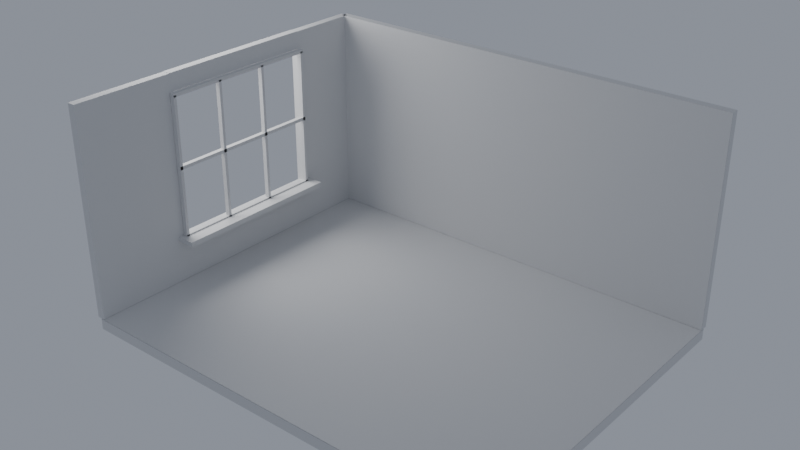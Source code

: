 # Source: architectural-lighting.blend  (saved by Blender 5.2.44; exported with 4.5.12 LTS)
import bpy
from mathutils import Matrix  # noqa: F401  (used for matrix-valued properties, if any)

bpy.ops.wm.read_factory_settings(use_empty=True)
scene = bpy.context.scene
scene.name = 'Scene'

# ---- materials (node trees are filled in below, after node groups)
mat_neutral_architectural_bounce = bpy.data.materials.new('Neutral architectural bounce')
mat_floor_bake_material = bpy.data.materials.new('floor bake material')
mat_back_wall_bake_material = bpy.data.materials.new('back-wall bake material')

# ---- material node trees
mat_neutral_architectural_bounce.use_nodes = True; mat_neutral_architectural_bounce.node_tree.nodes.clear()
_N = mat_neutral_architectural_bounce.node_tree.nodes; _L = mat_neutral_architectural_bounce.node_tree.links
n0 = _N.new('ShaderNodeBsdfPrincipled'); n0.name = 'Principled BSDF'; n0.location = (-200, 100)
n0.inputs[0].default_value = (0.72, 0.72, 0.72, 1.0)
n0.inputs[2].default_value = 1.0
n0.inputs[10].default_value = 0.005
n1 = _N.new('ShaderNodeOutputMaterial'); n1.name = 'Material Output'; n1.location = (200, 100)
_L.new(n0.outputs[0], n1.inputs[0])
n1.is_active_output = True
mat_floor_bake_material.use_nodes = True; mat_floor_bake_material.node_tree.nodes.clear()
_N = mat_floor_bake_material.node_tree.nodes; _L = mat_floor_bake_material.node_tree.links
n0 = _N.new('ShaderNodeBsdfPrincipled'); n0.name = 'Principled BSDF'; n0.location = (-200, 100)
n0.inputs[0].default_value = (0.72, 0.72, 0.72, 1.0)
n0.inputs[2].default_value = 1.0
n0.inputs[10].default_value = 0.005
n1 = _N.new('ShaderNodeOutputMaterial'); n1.name = 'Material Output'; n1.location = (200, 100)
_L.new(n0.outputs[0], n1.inputs[0])
n1.is_active_output = True
mat_back_wall_bake_material.use_nodes = True; mat_back_wall_bake_material.node_tree.nodes.clear()
_N = mat_back_wall_bake_material.node_tree.nodes; _L = mat_back_wall_bake_material.node_tree.links
n0 = _N.new('ShaderNodeBsdfPrincipled'); n0.name = 'Principled BSDF'; n0.location = (-200, 100)
n0.inputs[0].default_value = (0.72, 0.72, 0.72, 1.0)
n0.inputs[2].default_value = 1.0
n0.inputs[10].default_value = 0.005
n1 = _N.new('ShaderNodeOutputMaterial'); n1.name = 'Material Output'; n1.location = (200, 100)
_L.new(n0.outputs[0], n1.inputs[0])
n1.is_active_output = True

# ---- world
world_soft_exterior_sky = bpy.data.worlds.new('Soft exterior sky'); scene.world = world_soft_exterior_sky
world_soft_exterior_sky.use_nodes = True; world_soft_exterior_sky.node_tree.nodes.clear()
_N = world_soft_exterior_sky.node_tree.nodes; _L = world_soft_exterior_sky.node_tree.links
n0 = _N.new('ShaderNodeBackground'); n0.name = 'Background'; n0.location = (-200, 100)
n0.inputs[0].default_value = (0.78, 0.85, 1.0, 1.0)
n0.inputs[1].default_value = 0.35
n1 = _N.new('ShaderNodeOutputWorld'); n1.name = 'World Output'; n1.location = (200, 100)
_L.new(n0.outputs[0], n1.inputs[0])
n1.is_active_output = True

# ---- lights
light_area = bpy.data.lights.new('Area', 'AREA')
light_area.energy = 180.0
light_area.shape = 'DISK'
light_area.size = 4.0
light_area.size_y = 1.0

# ---- meshes
me_cube = bpy.data.meshes.new('Cube')
me_cube.from_pydata([(-3.2, -0.06, -1.55), (-3.2, -0.06, 1.55), (-3.2, 0.06, -1.55), (-3.2, 0.06, 1.55), (3.2, -0.06, -1.55), (3.2, -0.06, 1.55), (3.2, 0.06, -1.55), (3.2, 0.06, 1.55)], [], [(0, 1, 3, 2), (2, 3, 7, 6), (6, 7, 5, 4), (4, 5, 1, 0), (2, 6, 4, 0), (7, 3, 1, 5)])
_uv = me_cube.uv_layers.new(name='UVMap')
_uv.uv.foreach_set('vector', [0.375, 0.0, 0.625, 0.0, 0.625, 0.25, 0.375, 0.25, 0.375, 0.25, 0.625, 0.25, 0.625, 0.5, 0.375, 0.5, 0.375, 0.5, 0.625, 0.5, 0.625, 0.75, 0.375, 0.75, 0.375, 0.75, 0.625, 0.75, 0.625, 1.0, 0.375, 1.0, 0.125, 0.5, 0.375, 0.5, 0.375, 0.75, 0.125, 0.75, 0.625, 0.5, 0.875, 0.5, 0.875, 0.75, 0.625, 0.75])
me_cube.materials.append(mat_neutral_architectural_bounce)
me_cube.update()
me_cube_001 = bpy.data.meshes.new('Cube.001')
me_cube_001.from_pydata([(-0.06, -0.55, -1.55), (-0.06, -0.55, 1.55), (-0.06, 0.55, -1.55), (-0.06, 0.55, 1.55), (0.06, -0.55, -1.55), (0.06, -0.55, 1.55), (0.06, 0.55, -1.55), (0.06, 0.55, 1.55)], [], [(0, 1, 3, 2), (2, 3, 7, 6), (6, 7, 5, 4), (4, 5, 1, 0), (2, 6, 4, 0), (7, 3, 1, 5)])
_uv = me_cube_001.uv_layers.new(name='UVMap')
_uv.uv.foreach_set('vector', [0.375, 0.0, 0.625, 0.0, 0.625, 0.25, 0.375, 0.25, 0.375, 0.25, 0.625, 0.25, 0.625, 0.5, 0.375, 0.5, 0.375, 0.5, 0.625, 0.5, 0.625, 0.75, 0.375, 0.75, 0.375, 0.75, 0.625, 0.75, 0.625, 1.0, 0.375, 1.0, 0.125, 0.5, 0.375, 0.5, 0.375, 0.75, 0.125, 0.75, 0.625, 0.5, 0.875, 0.5, 0.875, 0.75, 0.625, 0.75])
me_cube_001.materials.append(mat_neutral_architectural_bounce)
me_cube_001.update()
me_cube_002 = bpy.data.meshes.new('Cube.002')
me_cube_002.from_pydata([(-0.06, -0.75, -1.55), (-0.06, -0.75, 1.55), (-0.06, 0.75, -1.55), (-0.06, 0.75, 1.55), (0.06, -0.75, -1.55), (0.06, -0.75, 1.55), (0.06, 0.75, -1.55), (0.06, 0.75, 1.55)], [], [(0, 1, 3, 2), (2, 3, 7, 6), (6, 7, 5, 4), (4, 5, 1, 0), (2, 6, 4, 0), (7, 3, 1, 5)])
_uv = me_cube_002.uv_layers.new(name='UVMap')
_uv.uv.foreach_set('vector', [0.375, 0.0, 0.625, 0.0, 0.625, 0.25, 0.375, 0.25, 0.375, 0.25, 0.625, 0.25, 0.625, 0.5, 0.375, 0.5, 0.375, 0.5, 0.625, 0.5, 0.625, 0.75, 0.375, 0.75, 0.375, 0.75, 0.625, 0.75, 0.625, 1.0, 0.375, 1.0, 0.125, 0.5, 0.375, 0.5, 0.375, 0.75, 0.125, 0.75, 0.625, 0.5, 0.875, 0.5, 0.875, 0.75, 0.625, 0.75])
me_cube_002.materials.append(mat_neutral_architectural_bounce)
me_cube_002.update()
me_cube_003 = bpy.data.meshes.new('Cube.003')
me_cube_003.from_pydata([(-0.06, -1.2, -0.34), (-0.06, -1.2, 0.34), (-0.06, 1.2, -0.34), (-0.06, 1.2, 0.34), (0.06, -1.2, -0.34), (0.06, -1.2, 0.34), (0.06, 1.2, -0.34), (0.06, 1.2, 0.34)], [], [(0, 1, 3, 2), (2, 3, 7, 6), (6, 7, 5, 4), (4, 5, 1, 0), (2, 6, 4, 0), (7, 3, 1, 5)])
_uv = me_cube_003.uv_layers.new(name='UVMap')
_uv.uv.foreach_set('vector', [0.375, 0.0, 0.625, 0.0, 0.625, 0.25, 0.375, 0.25, 0.375, 0.25, 0.625, 0.25, 0.625, 0.5, 0.375, 0.5, 0.375, 0.5, 0.625, 0.5, 0.625, 0.75, 0.375, 0.75, 0.375, 0.75, 0.625, 0.75, 0.625, 1.0, 0.375, 1.0, 0.125, 0.5, 0.375, 0.5, 0.375, 0.75, 0.125, 0.75, 0.625, 0.5, 0.875, 0.5, 0.875, 0.75, 0.625, 0.75])
me_cube_003.materials.append(mat_neutral_architectural_bounce)
me_cube_003.update()
me_cube_004 = bpy.data.meshes.new('Cube.004')
me_cube_004.from_pydata([(-0.06, -1.2, -0.135), (-0.06, -1.2, 0.135), (-0.06, 1.2, -0.135), (-0.06, 1.2, 0.135), (0.06, -1.2, -0.135), (0.06, -1.2, 0.135), (0.06, 1.2, -0.135), (0.06, 1.2, 0.135)], [], [(0, 1, 3, 2), (2, 3, 7, 6), (6, 7, 5, 4), (4, 5, 1, 0), (2, 6, 4, 0), (7, 3, 1, 5)])
_uv = me_cube_004.uv_layers.new(name='UVMap')
_uv.uv.foreach_set('vector', [0.375, 0.0, 0.625, 0.0, 0.625, 0.25, 0.375, 0.25, 0.375, 0.25, 0.625, 0.25, 0.625, 0.5, 0.375, 0.5, 0.375, 0.5, 0.625, 0.5, 0.625, 0.75, 0.375, 0.75, 0.375, 0.75, 0.625, 0.75, 0.625, 1.0, 0.375, 1.0, 0.125, 0.5, 0.375, 0.5, 0.375, 0.75, 0.125, 0.75, 0.625, 0.5, 0.875, 0.5, 0.875, 0.75, 0.625, 0.75])
me_cube_004.materials.append(mat_neutral_architectural_bounce)
me_cube_004.update()
me_cube_005 = bpy.data.meshes.new('Cube.005')
me_cube_005.from_pydata([(-3.2, -2.5, -0.08), (-3.2, -2.5, 0.08), (-3.2, 2.5, -0.08), (-3.2, 2.5, 0.08), (3.2, -2.5, -0.08), (3.2, -2.5, 0.08), (3.2, 2.5, -0.08), (3.2, 2.5, 0.08)], [], [(0, 1, 3, 2), (2, 3, 7, 6), (6, 7, 5, 4), (4, 5, 1, 0), (2, 6, 4, 0), (7, 3, 1, 5)])
_uv = me_cube_005.uv_layers.new(name='UVMap')
_uv.uv.foreach_set('vector', [0.375, 0.0, 0.625, 0.0, 0.625, 0.25, 0.375, 0.25, 0.375, 0.25, 0.625, 0.25, 0.625, 0.5, 0.375, 0.5, 0.375, 0.5, 0.625, 0.5, 0.625, 0.75, 0.375, 0.75, 0.375, 0.75, 0.625, 0.75, 0.625, 1.0, 0.375, 1.0, 0.125, 0.5, 0.375, 0.5, 0.375, 0.75, 0.125, 0.75, 0.625, 0.5, 0.875, 0.5, 0.875, 0.75, 0.625, 0.75])
me_cube_005.materials.append(mat_neutral_architectural_bounce)
me_cube_005.update()
me_cube_006 = bpy.data.meshes.new('Cube.006')
me_cube_006.from_pydata([(-0.035, -0.0225, -1.06), (-0.035, -0.0225, 1.06), (-0.035, 0.0225, -1.06), (-0.035, 0.0225, 1.06), (0.035, -0.0225, -1.06), (0.035, -0.0225, 1.06), (0.035, 0.0225, -1.06), (0.035, 0.0225, 1.06)], [], [(0, 1, 3, 2), (2, 3, 7, 6), (6, 7, 5, 4), (4, 5, 1, 0), (2, 6, 4, 0), (7, 3, 1, 5)])
_uv = me_cube_006.uv_layers.new(name='UVMap')
_uv.uv.foreach_set('vector', [0.375, 0.0, 0.625, 0.0, 0.625, 0.25, 0.375, 0.25, 0.375, 0.25, 0.625, 0.25, 0.625, 0.5, 0.375, 0.5, 0.375, 0.5, 0.625, 0.5, 0.625, 0.75, 0.375, 0.75, 0.375, 0.75, 0.625, 0.75, 0.625, 1.0, 0.375, 1.0, 0.125, 0.5, 0.375, 0.5, 0.375, 0.75, 0.125, 0.75, 0.625, 0.5, 0.875, 0.5, 0.875, 0.75, 0.625, 0.75])
me_cube_006.materials.append(mat_neutral_architectural_bounce)
me_cube_006.update()
me_cube_007 = bpy.data.meshes.new('Cube.007')
me_cube_007.from_pydata([(-0.035, -0.0225, -1.06), (-0.035, -0.0225, 1.06), (-0.035, 0.0225, -1.06), (-0.035, 0.0225, 1.06), (0.035, -0.0225, -1.06), (0.035, -0.0225, 1.06), (0.035, 0.0225, -1.06), (0.035, 0.0225, 1.06)], [], [(0, 1, 3, 2), (2, 3, 7, 6), (6, 7, 5, 4), (4, 5, 1, 0), (2, 6, 4, 0), (7, 3, 1, 5)])
_uv = me_cube_007.uv_layers.new(name='UVMap')
_uv.uv.foreach_set('vector', [0.375, 0.0, 0.625, 0.0, 0.625, 0.25, 0.375, 0.25, 0.375, 0.25, 0.625, 0.25, 0.625, 0.5, 0.375, 0.5, 0.375, 0.5, 0.625, 0.5, 0.625, 0.75, 0.375, 0.75, 0.375, 0.75, 0.625, 0.75, 0.625, 1.0, 0.375, 1.0, 0.125, 0.5, 0.375, 0.5, 0.375, 0.75, 0.125, 0.75, 0.625, 0.5, 0.875, 0.5, 0.875, 0.75, 0.625, 0.75])
me_cube_007.materials.append(mat_neutral_architectural_bounce)
me_cube_007.update()
me_cube_008 = bpy.data.meshes.new('Cube.008')
me_cube_008.from_pydata([(-0.035, -0.0225, -1.06), (-0.035, -0.0225, 1.06), (-0.035, 0.0225, -1.06), (-0.035, 0.0225, 1.06), (0.035, -0.0225, -1.06), (0.035, -0.0225, 1.06), (0.035, 0.0225, -1.06), (0.035, 0.0225, 1.06)], [], [(0, 1, 3, 2), (2, 3, 7, 6), (6, 7, 5, 4), (4, 5, 1, 0), (2, 6, 4, 0), (7, 3, 1, 5)])
_uv = me_cube_008.uv_layers.new(name='UVMap')
_uv.uv.foreach_set('vector', [0.375, 0.0, 0.625, 0.0, 0.625, 0.25, 0.375, 0.25, 0.375, 0.25, 0.625, 0.25, 0.625, 0.5, 0.375, 0.5, 0.375, 0.5, 0.625, 0.5, 0.625, 0.75, 0.375, 0.75, 0.375, 0.75, 0.625, 0.75, 0.625, 1.0, 0.375, 1.0, 0.125, 0.5, 0.375, 0.5, 0.375, 0.75, 0.125, 0.75, 0.625, 0.5, 0.875, 0.5, 0.875, 0.75, 0.625, 0.75])
me_cube_008.materials.append(mat_neutral_architectural_bounce)
me_cube_008.update()
me_cube_009 = bpy.data.meshes.new('Cube.009')
me_cube_009.from_pydata([(-0.035, -0.0225, -1.06), (-0.035, -0.0225, 1.06), (-0.035, 0.0225, -1.06), (-0.035, 0.0225, 1.06), (0.035, -0.0225, -1.06), (0.035, -0.0225, 1.06), (0.035, 0.0225, -1.06), (0.035, 0.0225, 1.06)], [], [(0, 1, 3, 2), (2, 3, 7, 6), (6, 7, 5, 4), (4, 5, 1, 0), (2, 6, 4, 0), (7, 3, 1, 5)])
_uv = me_cube_009.uv_layers.new(name='UVMap')
_uv.uv.foreach_set('vector', [0.375, 0.0, 0.625, 0.0, 0.625, 0.25, 0.375, 0.25, 0.375, 0.25, 0.625, 0.25, 0.625, 0.5, 0.375, 0.5, 0.375, 0.5, 0.625, 0.5, 0.625, 0.75, 0.375, 0.75, 0.375, 0.75, 0.625, 0.75, 0.625, 1.0, 0.375, 1.0, 0.125, 0.5, 0.375, 0.5, 0.375, 0.75, 0.125, 0.75, 0.625, 0.5, 0.875, 0.5, 0.875, 0.75, 0.625, 0.75])
me_cube_009.materials.append(mat_neutral_architectural_bounce)
me_cube_009.update()
me_cube_010 = bpy.data.meshes.new('Cube.010')
me_cube_010.from_pydata([(-0.035, -1.225, -0.025), (-0.035, -1.225, 0.025), (-0.035, 1.225, -0.025), (-0.035, 1.225, 0.025), (0.035, -1.225, -0.025), (0.035, -1.225, 0.025), (0.035, 1.225, -0.025), (0.035, 1.225, 0.025)], [], [(0, 1, 3, 2), (2, 3, 7, 6), (6, 7, 5, 4), (4, 5, 1, 0), (2, 6, 4, 0), (7, 3, 1, 5)])
_uv = me_cube_010.uv_layers.new(name='UVMap')
_uv.uv.foreach_set('vector', [0.375, 0.0, 0.625, 0.0, 0.625, 0.25, 0.375, 0.25, 0.375, 0.25, 0.625, 0.25, 0.625, 0.5, 0.375, 0.5, 0.375, 0.5, 0.625, 0.5, 0.625, 0.75, 0.375, 0.75, 0.375, 0.75, 0.625, 0.75, 0.625, 1.0, 0.375, 1.0, 0.125, 0.5, 0.375, 0.5, 0.375, 0.75, 0.125, 0.75, 0.625, 0.5, 0.875, 0.5, 0.875, 0.75, 0.625, 0.75])
me_cube_010.materials.append(mat_neutral_architectural_bounce)
me_cube_010.update()
me_cube_011 = bpy.data.meshes.new('Cube.011')
me_cube_011.from_pydata([(-0.035, -1.225, -0.025), (-0.035, -1.225, 0.025), (-0.035, 1.225, -0.025), (-0.035, 1.225, 0.025), (0.035, -1.225, -0.025), (0.035, -1.225, 0.025), (0.035, 1.225, -0.025), (0.035, 1.225, 0.025)], [], [(0, 1, 3, 2), (2, 3, 7, 6), (6, 7, 5, 4), (4, 5, 1, 0), (2, 6, 4, 0), (7, 3, 1, 5)])
_uv = me_cube_011.uv_layers.new(name='UVMap')
_uv.uv.foreach_set('vector', [0.375, 0.0, 0.625, 0.0, 0.625, 0.25, 0.375, 0.25, 0.375, 0.25, 0.625, 0.25, 0.625, 0.5, 0.375, 0.5, 0.375, 0.5, 0.625, 0.5, 0.625, 0.75, 0.375, 0.75, 0.375, 0.75, 0.625, 0.75, 0.625, 1.0, 0.375, 1.0, 0.125, 0.5, 0.375, 0.5, 0.375, 0.75, 0.125, 0.75, 0.625, 0.5, 0.875, 0.5, 0.875, 0.75, 0.625, 0.75])
me_cube_011.materials.append(mat_neutral_architectural_bounce)
me_cube_011.update()
me_cube_012 = bpy.data.meshes.new('Cube.012')
me_cube_012.from_pydata([(-0.035, -1.225, -0.025), (-0.035, -1.225, 0.025), (-0.035, 1.225, -0.025), (-0.035, 1.225, 0.025), (0.035, -1.225, -0.025), (0.035, -1.225, 0.025), (0.035, 1.225, -0.025), (0.035, 1.225, 0.025)], [], [(0, 1, 3, 2), (2, 3, 7, 6), (6, 7, 5, 4), (4, 5, 1, 0), (2, 6, 4, 0), (7, 3, 1, 5)])
_uv = me_cube_012.uv_layers.new(name='UVMap')
_uv.uv.foreach_set('vector', [0.375, 0.0, 0.625, 0.0, 0.625, 0.25, 0.375, 0.25, 0.375, 0.25, 0.625, 0.25, 0.625, 0.5, 0.375, 0.5, 0.375, 0.5, 0.625, 0.5, 0.625, 0.75, 0.375, 0.75, 0.375, 0.75, 0.625, 0.75, 0.625, 1.0, 0.375, 1.0, 0.125, 0.5, 0.375, 0.5, 0.375, 0.75, 0.125, 0.75, 0.625, 0.5, 0.875, 0.5, 0.875, 0.75, 0.625, 0.75])
me_cube_012.materials.append(mat_neutral_architectural_bounce)
me_cube_012.update()
me_cube_013 = bpy.data.meshes.new('Cube.013')
me_cube_013.from_pydata([(-0.17, -1.31, -0.035), (-0.17, -1.31, 0.035), (-0.17, 1.31, -0.035), (-0.17, 1.31, 0.035), (0.17, -1.31, -0.035), (0.17, -1.31, 0.035), (0.17, 1.31, -0.035), (0.17, 1.31, 0.035)], [], [(0, 1, 3, 2), (2, 3, 7, 6), (6, 7, 5, 4), (4, 5, 1, 0), (2, 6, 4, 0), (7, 3, 1, 5)])
_uv = me_cube_013.uv_layers.new(name='UVMap')
_uv.uv.foreach_set('vector', [0.375, 0.0, 0.625, 0.0, 0.625, 0.25, 0.375, 0.25, 0.375, 0.25, 0.625, 0.25, 0.625, 0.5, 0.375, 0.5, 0.375, 0.5, 0.625, 0.5, 0.625, 0.75, 0.375, 0.75, 0.375, 0.75, 0.625, 0.75, 0.625, 1.0, 0.375, 1.0, 0.125, 0.5, 0.375, 0.5, 0.375, 0.75, 0.125, 0.75, 0.625, 0.5, 0.875, 0.5, 0.875, 0.75, 0.625, 0.75])
me_cube_013.materials.append(mat_neutral_architectural_bounce)
me_cube_013.update()
me_floor = bpy.data.meshes.new('floor')
me_floor.from_pydata([(-3.2, -2.5, -0.003), (3.2, -2.5, -0.003), (3.2, 2.5, -0.003), (-3.2, 2.5, -0.003)], [], [(0, 1, 2, 3)])
_uv = me_floor.uv_layers.new(name='UVMap')
_uv.uv.foreach_set('vector', [0.0, 0.0, 1.0, 0.0, 1.0, 1.0, 0.0, 1.0])
me_floor.materials.append(mat_floor_bake_material)
me_floor.update()
me_back_wall = bpy.data.meshes.new('back-wall')
me_back_wall.from_pydata([(-3.2, 2.435, 0.0), (3.2, 2.435, 0.0), (3.2, 2.435, 3.1), (-3.2, 2.435, 3.1)], [], [(0, 1, 2, 3)])
_uv = me_back_wall.uv_layers.new(name='UVMap')
_uv.uv.foreach_set('vector', [0.0, 0.0, 1.0, 0.0, 1.0, 1.0, 0.0, 1.0])
me_back_wall.materials.append(mat_back_wall_bake_material)
me_back_wall.update()

# ---- objects
ob_back_wall = bpy.data.objects.new('Back wall', me_cube)
ob_left_rear_pier = bpy.data.objects.new('Left rear pier', me_cube_001)
ob_left_front_pier = bpy.data.objects.new('Left front pier', me_cube_002)
ob_window_sill_wall = bpy.data.objects.new('Window sill wall', me_cube_003)
ob_window_header = bpy.data.objects.new('Window header', me_cube_004)
ob_floor_slab = bpy.data.objects.new('Floor slab', me_cube_005)
ob_window_mullion = bpy.data.objects.new('Window mullion', me_cube_006)
ob_window_mullion_001 = bpy.data.objects.new('Window mullion.001', me_cube_007)
ob_window_mullion_002 = bpy.data.objects.new('Window mullion.002', me_cube_008)
ob_window_mullion_003 = bpy.data.objects.new('Window mullion.003', me_cube_009)
ob_window_transom = bpy.data.objects.new('Window transom', me_cube_010)
ob_window_transom_001 = bpy.data.objects.new('Window transom.001', me_cube_011)
ob_window_transom_002 = bpy.data.objects.new('Window transom.002', me_cube_012)
ob_sill = bpy.data.objects.new('Sill', me_cube_013)
ob_area = bpy.data.objects.new('Area', light_area)
ob_floor = bpy.data.objects.new('floor', me_floor)
ob_back_wall_1 = bpy.data.objects.new('back-wall', me_back_wall)

# ---- transforms, parenting, visibility, modifiers, constraints
ob_back_wall.location = (0.0, 2.5, 1.55)
ob_left_rear_pier.location = (-3.2, 1.95, 1.55)
ob_left_front_pier.location = (-3.2, -1.75, 1.55)
ob_window_sill_wall.location = (-3.2, 0.2, 0.34)
ob_window_header.location = (-3.2, 0.2, 2.97)
ob_floor_slab.location = (0.0, 0.0, -0.09)
ob_window_mullion.location = (-3.1, -1.0, 1.75)
ob_window_mullion_001.location = (-3.1, -0.2, 1.75)
ob_window_mullion_002.location = (-3.1, 0.6, 1.75)
ob_window_mullion_003.location = (-3.1, 1.4, 1.75)
ob_window_transom.location = (-3.1, 0.2, 0.7)
ob_window_transom_001.location = (-3.1, 0.2, 1.75)
ob_window_transom_002.location = (-3.1, 0.2, 2.81)
ob_sill.location = (-3.04, 0.2, 0.67)
ob_area.location = (-4.8, -0.2, 3.5)
ob_area.rotation_euler = (1.091, -1.449e-08, -1.529)
ob_floor.location = (0.0, 0.0, 0.0)
ob_back_wall_1.location = (0.0, 0.0, 0.0)

# ---- collection membership
scene.collection.objects.link(ob_back_wall)
scene.collection.objects.link(ob_left_rear_pier)
scene.collection.objects.link(ob_left_front_pier)
scene.collection.objects.link(ob_window_sill_wall)
scene.collection.objects.link(ob_window_header)
scene.collection.objects.link(ob_floor_slab)
scene.collection.objects.link(ob_window_mullion)
scene.collection.objects.link(ob_window_mullion_001)
scene.collection.objects.link(ob_window_mullion_002)
scene.collection.objects.link(ob_window_mullion_003)
scene.collection.objects.link(ob_window_transom)
scene.collection.objects.link(ob_window_transom_001)
scene.collection.objects.link(ob_window_transom_002)
scene.collection.objects.link(ob_sill)
scene.collection.objects.link(ob_area)
scene.collection.objects.link(ob_floor)
scene.collection.objects.link(ob_back_wall_1)

# ---- scene / render settings (as saved in the file)
scene.frame_start = 1; scene.frame_end = 250; scene.frame_set(1)
scene.render.engine = 'CYCLES'
scene.render.bake_bias = 0.0
scene.render.bake_samples = 0
scene.render.compositor_device = 'GPU'
scene.cycles.samples = 48
scene.cycles.max_bounces = 5
scene.eevee.use_volume_custom_range = False
scene.eevee.fast_gi_thickness_near = 0.1
scene.eevee.fast_gi_thickness_far = 0.0
scene.eevee.ray_tracing_options.screen_trace_thickness = 0.1
bpy.context.view_layer.update()

# ---- added for rendering (the .blend has no active camera): camera
cam_auto = bpy.data.cameras.new('AutoCamera')
cam_auto.lens = 50.0
cam_auto.sensor_width = 36.0
cam_auto.clip_end = 1000.0
ob_auto_camera = bpy.data.objects.new('AutoCamera', cam_auto)
scene.collection.objects.link(ob_auto_camera)
ob_auto_camera.location = (8.14455, -9.77946, 8.00714)
ob_auto_camera.rotation_euler = (1.09748, -7.21219e-08, 0.694738)
scene.camera = ob_auto_camera
bpy.context.view_layer.update()
